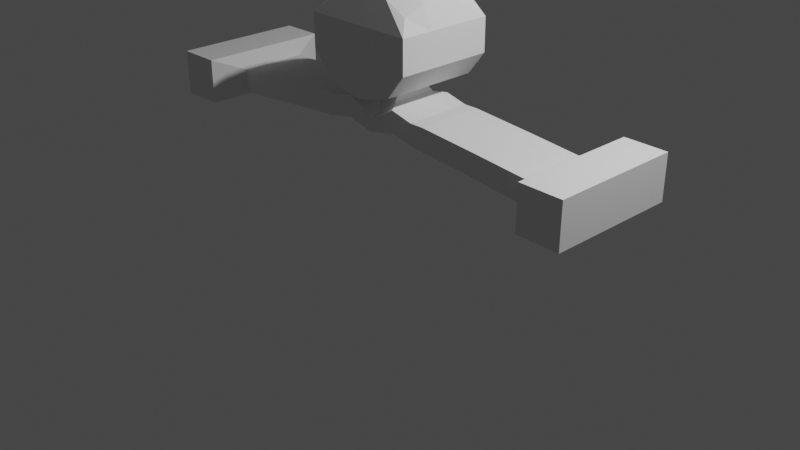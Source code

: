 # Source: ceja.blend  (saved by Blender 2.80.60; exported with 4.5.12 LTS)
import bpy
from mathutils import Matrix  # noqa: F401  (used for matrix-valued properties, if any)

bpy.ops.wm.read_factory_settings(use_empty=True)
scene = bpy.context.scene
scene.name = 'Scene'

# ---- collections
col_collection = bpy.data.collections.new('Collection'); scene.collection.children.link(col_collection)

# ---- world
world_world = bpy.data.worlds.new('World'); scene.world = world_world
world_world.use_nodes = True; world_world.node_tree.nodes.clear()
_N = world_world.node_tree.nodes; _L = world_world.node_tree.links
n0 = _N.new('ShaderNodeOutputWorld'); n0.name = 'World Output'; n0.location = (300, 300)
n1 = _N.new('ShaderNodeBackground'); n1.name = 'Background'; n1.location = (10, 300)
n1.inputs[0].default_value = (0.05088, 0.05088, 0.05088, 1.0)
_L.new(n1.outputs[0], n0.inputs[0])
n0.is_active_output = True
world_world.color = (0.05088, 0.05088, 0.05088)
world_world.use_sun_shadow = False
world_world.sun_shadow_jitter_overblur = 0.0

# ---- cameras
cam_camera = bpy.data.cameras.new('Camera')
cam_camera.clip_end = 100.0
cam_camera.ortho_scale = 7.314
cam_camera.dof.focus_distance = 0.0
cam_camera.dof.aperture_fstop = 128.0

# ---- lights
light_light = bpy.data.lights.new('Light', 'POINT')
light_light.transmission_factor = 0.0
light_light.cutoff_distance = 30.0
light_light.energy = 1000.0
light_light.shadow_buffer_clip_start = 1.001
light_light.shadow_soft_size = 0.1
light_light.shadow_maximum_resolution = 0.006
light_light.use_absolute_resolution = True

# ---- meshes
me_cube_001 = bpy.data.meshes.new('Cube.001')
me_cube_001.from_pydata([(0.782, -1.0, -0.8072), (0.9581, -0.7778, 0.6018), (0.782, 1.0, -0.8072), (0.9581, 0.8365, 0.6688), (0.0, 1.0, -1.0), (-2.048e-17, 0.8365, 0.9078), (0.0, -1.0, -1.0), (-3.537e-17, -0.7778, 0.8407), (1.155, 1.0, 0.3333), (1.155, 1.0, -0.3333), (1.155, -1.0, 0.3333), (1.155, -1.0, -0.3333), (0.0, -1.0, 0.3333), (0.0, -1.0, -0.3333), (0.0, 1.0, 0.3333), (0.0, 1.0, -0.3333), (0.4958, 0.8365, 0.9057), (0.3533, -1.0, -0.9455), (0.3533, 1.0, -0.9455), (0.4958, -0.7778, 0.8386), (0.5776, -1.0, -0.3333), (0.5776, -1.0, 0.3333), (0.5776, 1.0, -0.3333), (0.5776, 1.0, 0.3333), (0.782, -0.3333, -0.8072), (0.782, 0.3333, -0.8072), (0.9581, 0.3333, 0.7611), (0.9581, -0.3333, 0.7611), (0.0, 0.3333, 1.0), (0.0, -0.3333, 1.0), (0.0, 0.3333, -1.0), (0.0, -0.3333, -1.0), (1.155, 0.3333, -0.3333), (1.155, -0.3333, -0.3333), (1.155, 0.3333, 0.3333), (1.155, -0.3333, 0.3333), (0.4958, 0.3333, 0.9979), (0.4958, -0.3333, 0.9979), (0.3533, 0.3333, -0.9455), (0.3533, -0.3333, -0.9455), (0.0, 0.476, -1.346), (0.0, -0.476, -1.346), (0.4015, 0.476, -1.119), (0.4015, -0.476, -1.119), (0.0, 0.6883, -1.485), (0.0, -0.6883, -1.485), (0.5523, 0.6883, -1.158), (0.5523, -0.6883, -1.158), (0.0, 0.6883, -1.728), (0.0, -0.6883, -1.728), (1.014, 0.6883, -1.271), (1.014, -0.6883, -1.271), (0.1766, 1.0, -0.9728), (0.2479, -0.7778, 0.8397), (0.2888, -1.0, -0.3333), (0.2888, -1.0, 0.3333), (0.2479, 0.8365, 0.9067), (0.1766, -1.0, -0.9728), (0.2888, 1.0, -0.3333), (0.2888, 1.0, 0.3333), (0.1766, 0.3333, -0.9728), (0.1766, -0.3333, -0.9728), (0.2479, 0.3333, 0.999), (0.2479, -0.3333, 0.999), (0.2007, 0.476, -1.233), (0.2007, -0.476, -1.233), (0.2762, 0.6883, -1.322), (0.2762, -0.6883, -1.322), (0.5664, 0.6883, -1.597), (0.5664, -0.6883, -1.597), (1.303, 0.6883, -1.269), (1.303, -0.6883, -1.269), (1.159, 0.6883, -1.709), (1.159, -0.6883, -1.709), (2.535, 0.6883, -1.371), (2.535, -0.6883, -1.371), (2.39, 0.6883, -1.811), (2.39, -0.6883, -1.811), (3.605, 0.6883, -1.469), (3.605, -0.6883, -1.469), (3.544, 0.6883, -1.928), (3.544, -0.6883, -1.928), (3.801, 0.6883, -1.464), (3.801, -0.6883, -1.464), (3.797, 0.6883, -1.927), (3.797, -0.6883, -1.927), (4.053, 1.332, -1.191), (4.053, -1.332, -1.191), (4.047, 1.332, -2.087), (4.047, -1.332, -2.087), (4.928, 1.332, -1.197), (4.928, -1.332, -1.197), (4.922, 1.332, -2.093), (4.922, -1.332, -2.093)], [], [(23, 16, 3, 8), (35, 27, 1, 10), (39, 24, 0, 17), (63, 29, 7, 53), (55, 53, 7, 12), (57, 54, 13, 6), (54, 55, 12, 13), (24, 33, 11, 0), (33, 35, 10, 11), (18, 22, 9, 2), (22, 23, 8, 9), (58, 59, 23, 22), (52, 58, 22, 18), (11, 10, 21, 20), (0, 11, 20, 17), (10, 1, 19, 21), (27, 37, 19, 1), (61, 39, 17, 57), (59, 56, 16, 23), (52, 18, 38, 60), (61, 31, 41, 65), (3, 16, 36, 26), (26, 36, 37, 27), (9, 8, 34, 32), (32, 34, 35, 33), (2, 9, 32, 25), (25, 32, 33, 24), (56, 5, 28, 62), (62, 28, 29, 63), (18, 2, 25, 38), (38, 25, 24, 39), (8, 3, 26, 34), (34, 26, 27, 35), (64, 42, 46, 66), (38, 39, 43, 42), (31, 30, 40, 41), (60, 38, 42, 64), (67, 45, 49, 69), (41, 40, 44, 45), (65, 41, 45, 67), (42, 43, 47, 46), (50, 51, 71, 70), (46, 47, 51, 50), (66, 46, 50, 68), (45, 44, 48, 49), (44, 66, 68, 48), (48, 68, 69, 49), (43, 65, 67, 47), (47, 67, 69, 51), (30, 60, 64, 40), (40, 64, 66, 44), (36, 62, 63, 37), (16, 56, 62, 36), (39, 61, 65, 43), (4, 52, 60, 30), (14, 5, 56, 59), (31, 61, 57, 6), (4, 15, 58, 52), (15, 14, 59, 58), (20, 21, 55, 54), (17, 20, 54, 57), (21, 19, 53, 55), (37, 63, 53, 19), (72, 70, 74, 76), (68, 50, 70, 72), (69, 68, 72, 73), (51, 69, 73, 71), (75, 77, 81, 79), (71, 73, 77, 75), (70, 71, 75, 74), (73, 72, 76, 77), (81, 80, 84, 85), (74, 75, 79, 78), (77, 76, 80, 81), (76, 74, 78, 80), (83, 85, 89, 87), (80, 78, 82, 84), (79, 81, 85, 83), (78, 79, 83, 82), (87, 89, 93, 91), (82, 83, 87, 86), (85, 84, 88, 89), (84, 82, 86, 88), (92, 90, 91, 93), (86, 87, 91, 90), (89, 88, 92, 93), (88, 86, 90, 92)])
_uv = me_cube_001.uv_layers.new(name='UVMap')
_uv.uv.foreach_set('vector', [0.5417, 0.4375, 0.625, 0.4375, 0.625, 0.5, 0.5417, 0.5, 0.5417, 0.6667, 0.625, 0.6667, 0.625, 0.75, 0.5417, 0.75, 0.3125, 0.6667, 0.375, 0.6667, 0.375, 0.75, 0.3125, 0.75, 0.7188, 0.6667, 0.75, 0.6667, 0.75, 0.75, 0.7188, 0.75, 0.5417, 0.8438, 0.625, 0.8438, 0.625, 0.875, 0.5417, 0.875, 0.375, 0.8438, 0.4583, 0.8438, 0.4583, 0.875, 0.375, 0.875, 0.4583, 0.8438, 0.5417, 0.8438, 0.5417, 0.875, 0.4583, 0.875, 0.375, 0.6667, 0.4583, 0.6667, 0.4583, 0.75, 0.375, 0.75, 0.4583, 0.6667, 0.5417, 0.6667, 0.5417, 0.75, 0.4583, 0.75, 0.375, 0.4375, 0.4583, 0.4375, 0.4583, 0.5, 0.375, 0.5, 0.4583, 0.4375, 0.5417, 0.4375, 0.5417, 0.5, 0.4583, 0.5, 0.4583, 0.4062, 0.5417, 0.4062, 0.5417, 0.4375, 0.4583, 0.4375, 0.375, 0.4062, 0.4583, 0.4062, 0.4583, 0.4375, 0.375, 0.4375, 0.4583, 0.75, 0.5417, 0.75, 0.5417, 0.8125, 0.4583, 0.8125, 0.375, 0.75, 0.4583, 0.75, 0.4583, 0.8125, 0.375, 0.8125, 0.5417, 0.75, 0.625, 0.75, 0.625, 0.8125, 0.5417, 0.8125, 0.625, 0.6667, 0.6875, 0.6667, 0.6875, 0.75, 0.625, 0.75, 0.2812, 0.6667, 0.3125, 0.6667, 0.3125, 0.75, 0.2812, 0.75, 0.5417, 0.4062, 0.625, 0.4062, 0.625, 0.4375, 0.5417, 0.4375, 0.2812, 0.5, 0.3125, 0.5, 0.3125, 0.5833, 0.2813, 0.5833, 0.2812, 0.6667, 0.25, 0.6667, 0.25, 0.6667, 0.2812, 0.6667, 0.625, 0.5, 0.6875, 0.5, 0.6875, 0.5833, 0.625, 0.5833, 0.625, 0.5833, 0.6875, 0.5833, 0.6875, 0.6667, 0.625, 0.6667, 0.4583, 0.5, 0.5417, 0.5, 0.5417, 0.5833, 0.4583, 0.5833, 0.4583, 0.5833, 0.5417, 0.5833, 0.5417, 0.6667, 0.4583, 0.6667, 0.375, 0.5, 0.4583, 0.5, 0.4583, 0.5833, 0.375, 0.5833, 0.375, 0.5833, 0.4583, 0.5833, 0.4583, 0.6667, 0.375, 0.6667, 0.7188, 0.5, 0.75, 0.5, 0.75, 0.5833, 0.7188, 0.5833, 0.7188, 0.5833, 0.75, 0.5833, 0.75, 0.6667, 0.7188, 0.6667, 0.3125, 0.5, 0.375, 0.5, 0.375, 0.5833, 0.3125, 0.5833, 0.3125, 0.5833, 0.375, 0.5833, 0.375, 0.6667, 0.3125, 0.6667, 0.5417, 0.5, 0.625, 0.5, 0.625, 0.5833, 0.5417, 0.5833, 0.5417, 0.5833, 0.625, 0.5833, 0.625, 0.6667, 0.5417, 0.6667, 0.2812, 0.5833, 0.3125, 0.5833, 0.3125, 0.5833, 0.2812, 0.5833, 0.3125, 0.5833, 0.3125, 0.6667, 0.3125, 0.6667, 0.3125, 0.5833, 0.0, 0.0, 0.0, 0.0, 0.0, 0.0, 0.0, 0.0, 0.2813, 0.5833, 0.3125, 0.5833, 0.3125, 0.5833, 0.2812, 0.5833, 0.2812, 0.6667, 0.25, 0.6667, 0.25, 0.6667, 0.2812, 0.6667, 0.0, 0.0, 0.0, 0.0, 0.0, 0.0, 0.0, 0.0, 0.2812, 0.6667, 0.25, 0.6667, 0.25, 0.6667, 0.2812, 0.6667, 0.3125, 0.5833, 0.3125, 0.6667, 0.3125, 0.6667, 0.3125, 0.5833, 0.3125, 0.5833, 0.3125, 0.6667, 0.3125, 0.6667, 0.3125, 0.5833, 0.3125, 0.5833, 0.3125, 0.6667, 0.3125, 0.6667, 0.3125, 0.5833, 0.2812, 0.5833, 0.3125, 0.5833, 0.3125, 0.5833, 0.2812, 0.5833, 0.0, 0.0, 0.0, 0.0, 0.0, 0.0, 0.0, 0.0, 0.25, 0.5833, 0.2812, 0.5833, 0.2812, 0.5833, 0.25, 0.5833, 0.25, 0.5833, 0.2812, 0.5833, 0.2812, 0.6667, 0.25, 0.6667, 0.3125, 0.6667, 0.2812, 0.6667, 0.2812, 0.6667, 0.3125, 0.6667, 0.3125, 0.6667, 0.2812, 0.6667, 0.2812, 0.6667, 0.3125, 0.6667, 0.25, 0.5833, 0.2813, 0.5833, 0.2812, 0.5833, 0.25, 0.5833, 0.25, 0.5833, 0.2812, 0.5833, 0.2812, 0.5833, 0.25, 0.5833, 0.6875, 0.5833, 0.7188, 0.5833, 0.7188, 0.6667, 0.6875, 0.6667, 0.6875, 0.5, 0.7188, 0.5, 0.7188, 0.5833, 0.6875, 0.5833, 0.3125, 0.6667, 0.2812, 0.6667, 0.2812, 0.6667, 0.3125, 0.6667, 0.25, 0.5, 0.2812, 0.5, 0.2813, 0.5833, 0.25, 0.5833, 0.5417, 0.375, 0.625, 0.375, 0.625, 0.4062, 0.5417, 0.4062, 0.25, 0.6667, 0.2812, 0.6667, 0.2812, 0.75, 0.25, 0.75, 0.375, 0.375, 0.4583, 0.375, 0.4583, 0.4062, 0.375, 0.4062, 0.4583, 0.375, 0.5417, 0.375, 0.5417, 0.4062, 0.4583, 0.4062, 0.4583, 0.8125, 0.5417, 0.8125, 0.5417, 0.8438, 0.4583, 0.8438, 0.375, 0.8125, 0.4583, 0.8125, 0.4583, 0.8438, 0.375, 0.8438, 0.5417, 0.8125, 0.625, 0.8125, 0.625, 0.8438, 0.5417, 0.8438, 0.6875, 0.6667, 0.7188, 0.6667, 0.7188, 0.75, 0.6875, 0.75, 0.2812, 0.5833, 0.3125, 0.5833, 0.3125, 0.5833, 0.2812, 0.5833, 0.2812, 0.5833, 0.3125, 0.5833, 0.3125, 0.5833, 0.2812, 0.5833, 0.2812, 0.6667, 0.2812, 0.5833, 0.2812, 0.5833, 0.2812, 0.6667, 0.3125, 0.6667, 0.2812, 0.6667, 0.2812, 0.6667, 0.3125, 0.6667, 0.3125, 0.6667, 0.2812, 0.6667, 0.2812, 0.6667, 0.3125, 0.6667, 0.3125, 0.6667, 0.2812, 0.6667, 0.2812, 0.6667, 0.3125, 0.6667, 0.3125, 0.5833, 0.3125, 0.6667, 0.3125, 0.6667, 0.3125, 0.5833, 0.2812, 0.6667, 0.2812, 0.5833, 0.2812, 0.5833, 0.2812, 0.6667, 0.2812, 0.6667, 0.2812, 0.5833, 0.2812, 0.5833, 0.2812, 0.6667, 0.3125, 0.5833, 0.3125, 0.6667, 0.3125, 0.6667, 0.3125, 0.5833, 0.2812, 0.6667, 0.2812, 0.5833, 0.2812, 0.5833, 0.2812, 0.6667, 0.2812, 0.5833, 0.3125, 0.5833, 0.3125, 0.5833, 0.2812, 0.5833, 0.3125, 0.6667, 0.2812, 0.6667, 0.2812, 0.6667, 0.3125, 0.6667, 0.2812, 0.5833, 0.3125, 0.5833, 0.3125, 0.5833, 0.2812, 0.5833, 0.3125, 0.6667, 0.2812, 0.6667, 0.2812, 0.6667, 0.3125, 0.6667, 0.3125, 0.5833, 0.3125, 0.6667, 0.3125, 0.6667, 0.3125, 0.5833, 0.3125, 0.6667, 0.2812, 0.6667, 0.2812, 0.6667, 0.3125, 0.6667, 0.3125, 0.5833, 0.3125, 0.6667, 0.3125, 0.6667, 0.3125, 0.5833, 0.2812, 0.6667, 0.2812, 0.5833, 0.2812, 0.5833, 0.2812, 0.6667, 0.2812, 0.5833, 0.3125, 0.5833, 0.3125, 0.5833, 0.2812, 0.5833, 0.2812, 0.5833, 0.3125, 0.5833, 0.3125, 0.6667, 0.2812, 0.6667, 0.3125, 0.5833, 0.3125, 0.6667, 0.3125, 0.6667, 0.3125, 0.5833, 0.2812, 0.6667, 0.2812, 0.5833, 0.2812, 0.5833, 0.2812, 0.6667, 0.2812, 0.5833, 0.3125, 0.5833, 0.3125, 0.5833, 0.2812, 0.5833])
me_cube_001.use_remesh_preserve_volume = False
me_cube_001.use_remesh_preserve_attributes = False
me_cube_001.use_mirror_vertex_groups = False
me_cube_001.update()

# ---- objects
ob_light = bpy.data.objects.new('Light', light_light)
ob_camera = bpy.data.objects.new('Camera', cam_camera)
ob_empty = bpy.data.objects.new('Empty', None)
ob_cube = bpy.data.objects.new('Cube', me_cube_001)

# ---- transforms, parenting, visibility, modifiers, constraints
ob_light.location = (4.076, 1.005, 5.904)
ob_light.rotation_euler = (0.6503, 0.05522, 1.866)
ob_light.lock_rotations_4d = False
ob_light.empty_display_type = 'ARROWS'
ob_light.color = (0.0, 0.0, 0.0, 0.0)
ob_light.lineart.crease_threshold = 0.0
ob_camera.location = (7.359, -6.926, 4.958)
ob_camera.rotation_euler = (1.109, 0.0, 0.8149)
ob_camera.lock_rotations_4d = False
ob_camera.empty_display_type = 'ARROWS'
ob_camera.color = (0.0, 0.0, 0.0, 0.0)
ob_camera.display_type = 'WIRE'
ob_camera.lineart.crease_threshold = 0.0
ob_empty.location = (0.0, 6.613e-08, 0.0)
ob_empty.rotation_euler = (1.571, -0.0, -0.0)
ob_empty.empty_display_type = 'IMAGE'
ob_empty.empty_display_size = 5.0
ob_empty.empty_image_offset = (0.004782, -0.5011)
ob_empty.lineart.crease_threshold = 0.0
ob_cube.location = (0.0, 0.0, 1.945)
ob_cube.scale = (0.5243, 0.5243, 0.5243)
ob_cube.lineart.crease_threshold = 0.0
_m = ob_cube.modifiers.new('Mirror', 'MIRROR')
_m.use_clip = True

# ---- collection membership
col_collection.objects.link(ob_light)
col_collection.objects.link(ob_camera)
col_collection.objects.link(ob_empty)
col_collection.objects.link(ob_cube)

# ---- scene / render settings (as saved in the file)
scene.camera = ob_camera
scene.frame_start = 1; scene.frame_end = 250; scene.frame_set(1)
scene.render.engine = 'BLENDER_EEVEE_NEXT'
scene.cycles.use_denoising = False
scene.cycles.samples = 128
scene.cycles.sampling_pattern = 'TABULATED_SOBOL'
scene.cycles.use_adaptive_sampling = False
scene.cycles.use_light_tree = False
scene.view_settings.view_transform = 'Filmic'
bpy.context.view_layer.update()

